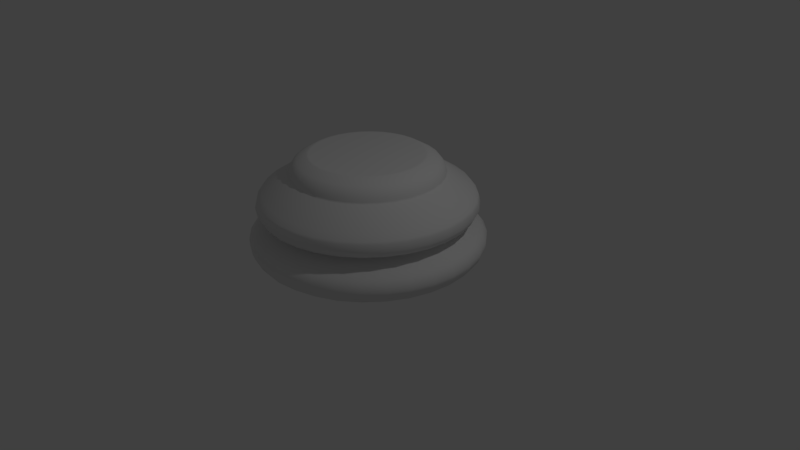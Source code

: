 # Source: chess_piece_base.blend  (saved by Blender 2.79.0; exported with 4.5.12 LTS)
import bpy
from mathutils import Matrix  # noqa: F401  (used for matrix-valued properties, if any)

bpy.ops.wm.read_factory_settings(use_empty=True)
scene = bpy.context.scene
scene.name = 'Scene'

# ---- collections
col_collection_1 = bpy.data.collections.new('Collection 1'); scene.collection.children.link(col_collection_1)

# ---- world
world_world = bpy.data.worlds.new('World'); scene.world = world_world
world_world.color = (0.05088, 0.05088, 0.05088)
world_world.use_sun_shadow = False
world_world.sun_shadow_jitter_overblur = 0.0
world_world.cycles.sampling_method = 'MANUAL'

# ---- cameras
cam_camera = bpy.data.cameras.new('Camera')
cam_camera.clip_end = 100.0
cam_camera.lens = 35.0
cam_camera.sensor_width = 32.0
cam_camera.sensor_height = 18.0
cam_camera.ortho_scale = 7.314
cam_camera.dof.focus_distance = 0.0
cam_camera.dof.aperture_fstop = 128.0

# ---- lights
light_lamp = bpy.data.lights.new('Lamp', 'POINT')
light_lamp.transmission_factor = 0.0
light_lamp.cutoff_distance = 30.0
light_lamp.energy = 100.0
light_lamp.shadow_buffer_clip_start = 1.001
light_lamp.shadow_soft_size = 0.1
light_lamp.shadow_maximum_resolution = 0.006
light_lamp.use_absolute_resolution = True

# ---- meshes
me_cylinder = bpy.data.meshes.new('Cylinder')
me_cylinder.from_pydata([(3.064e-08, 1.147, -0.9998), (8.066e-08, 0.715, 0.3942), (0.2238, 1.125, -0.9998), (0.1395, 0.7013, 0.3942), (0.439, 1.06, -0.9998), (0.2736, 0.6606, 0.3942), (0.6374, 0.9539, -0.9998), (0.3972, 0.5945, 0.3942), (0.8112, 0.8112, -0.9998), (0.5056, 0.5056, 0.3942), (0.9539, 0.6374, -0.9998), (0.5945, 0.3972, 0.3942), (1.06, 0.439, -0.9998), (0.6606, 0.2736, 0.3942), (1.125, 0.2238, -0.9998), (0.7013, 0.1395, 0.3942), (1.147, 1.797e-07, -0.9998), (0.715, 3.03e-07, 0.3942), (1.125, -0.2238, -0.9998), (0.7013, -0.1395, 0.3942), (1.06, -0.439, -0.9998), (0.6606, -0.2736, 0.3942), (0.9539, -0.6374, -0.9999), (0.5945, -0.3972, 0.3942), (0.8112, -0.8112, -0.9999), (0.5056, -0.5056, 0.3942), (0.6374, -0.9539, -0.9999), (0.3972, -0.5945, 0.3942), (0.439, -1.06, -0.9892), (0.2736, -0.6606, 0.3942), (0.2238, -1.125, -0.9892), (0.1395, -0.7013, 0.3942), (6.073e-07, -1.147, -0.9999), (-1.423e-07, -0.715, 0.3942), (-0.2238, -1.125, -0.9999), (-0.1395, -0.7013, 0.3942), (-0.439, -1.06, -0.9999), (-0.2736, -0.6606, 0.3942), (-0.6374, -0.9539, -0.9998), (-0.3972, -0.5945, 0.3942), (-0.8112, -0.8112, -0.9998), (-0.5056, -0.5056, 0.3942), (-0.9539, -0.6374, -0.9998), (-0.5945, -0.3972, 0.3942), (-1.06, -0.439, -0.9998), (-0.6606, -0.2736, 0.3942), (-1.125, -0.2238, -0.9998), (-0.7013, -0.1395, 0.3942), (-1.147, 1.196e-06, -0.9998), (-0.715, 9.481e-07, 0.3942), (-1.125, 0.2238, -0.9998), (-0.7013, 0.1395, 0.3942), (-1.06, 0.439, -0.9998), (-0.6606, 0.2736, 0.3942), (-0.9539, 0.6374, -0.9998), (-0.5945, 0.3972, 0.3942), (-0.8112, 0.8112, -0.9998), (-0.5056, 0.5056, 0.3942), (-0.6373, 0.9539, -0.9998), (-0.3972, 0.5945, 0.3942), (-0.439, 1.06, -0.9998), (-0.2736, 0.6606, 0.3942), (-0.2238, 1.125, -0.9998), (-0.1395, 0.7013, 0.3942), (3.573e-08, 1.109, -0.4134), (5.926e-08, 0.9741, 0.1632), (0.19, 0.9554, 0.1632), (0.2163, 1.087, -0.4134), (0.3728, 0.8999, 0.1632), (0.4243, 1.024, -0.4134), (0.5412, 0.8099, 0.1632), (0.616, 0.9219, -0.4134), (0.6888, 0.6888, 0.1632), (0.784, 0.784, -0.4134), (0.8099, 0.5412, 0.1632), (0.9219, 0.616, -0.4134), (0.8999, 0.3728, 0.1632), (1.024, 0.4243, -0.4134), (0.9554, 0.19, 0.1632), (1.087, 0.2163, -0.4134), (0.9741, 2.426e-07, 0.1632), (1.109, 2.077e-07, -0.4134), (0.9554, -0.19, 0.1632), (1.087, -0.2163, -0.4134), (0.8999, -0.3728, 0.1632), (1.024, -0.4243, -0.4134), (0.8099, -0.5412, 0.1632), (0.9219, -0.616, -0.4134), (0.6888, -0.6888, 0.1632), (0.784, -0.784, -0.4134), (0.5412, -0.8099, 0.1632), (0.616, -0.9219, -0.4134), (0.3728, -0.8999, 0.1632), (0.4243, -1.024, -0.4134), (0.19, -0.9554, 0.1632), (0.2163, -1.087, -0.4134), (-2.581e-07, -0.9741, 0.1632), (-3.255e-07, -1.109, -0.4134), (-0.19, -0.9554, 0.1632), (-0.2163, -1.087, -0.4134), (-0.3728, -0.8999, 0.1632), (-0.4243, -1.024, -0.4134), (-0.5412, -0.8099, 0.1632), (-0.616, -0.9219, -0.4134), (-0.6888, -0.6888, 0.1632), (-0.784, -0.784, -0.4134), (-0.8099, -0.5412, 0.1632), (-0.9219, -0.616, -0.4134), (-0.8999, -0.3728, 0.1632), (-1.024, -0.4243, -0.4134), (-0.9554, -0.19, 0.1632), (-1.087, -0.2163, -0.4134), (-0.9741, 1.11e-06, 0.1632), (-1.109, 1.195e-06, -0.4134), (-0.9554, 0.19, 0.1632), (-1.087, 0.2163, -0.4134), (-0.8999, 0.3728, 0.1632), (-1.024, 0.4243, -0.4134), (-0.8099, 0.5412, 0.1632), (-0.9219, 0.616, -0.4134), (-0.6888, 0.6888, 0.1632), (-0.784, 0.784, -0.4134), (-0.5412, 0.8099, 0.1632), (-0.616, 0.9219, -0.4134), (-0.3728, 0.8999, 0.1632), (-0.4243, 1.024, -0.4134), (-0.19, 0.9554, 0.1632), (-0.2163, 1.087, -0.4134), (1.525e-06, 1.331, -0.5102), (1.548e-06, 1.418, -0.8627), (1.511e-06, 1.434, -0.5723), (1.539e-06, 1.494, -0.6475), (1.539e-06, 1.494, -0.7257), (1.542e-06, 1.467, -0.7998), (0.2766, 1.39, -0.8627), (0.2596, 1.305, -0.5102), (0.2863, 1.439, -0.7998), (0.2914, 1.465, -0.7257), (0.2916, 1.466, -0.6475), (0.2798, 1.406, -0.5723), (0.5425, 1.31, -0.8627), (0.5092, 1.229, -0.5102), (0.5616, 1.356, -0.7998), (0.5717, 1.38, -0.7257), (0.5719, 1.381, -0.6475), (0.5487, 1.325, -0.5723), (0.7876, 1.179, -0.8627), (0.7392, 1.106, -0.5102), (0.8153, 1.22, -0.7998), (0.83, 1.242, -0.7257), (0.8303, 1.243, -0.6475), (0.7967, 1.192, -0.5723), (1.002, 1.002, -0.8627), (0.9409, 0.9409, -0.5102), (1.038, 1.038, -0.7998), (1.056, 1.056, -0.7257), (1.057, 1.057, -0.6475), (1.014, 1.014, -0.5723), (1.179, 0.7876, -0.8627), (1.106, 0.7392, -0.5102), (1.22, 0.8153, -0.7998), (1.242, 0.8299, -0.7257), (1.243, 0.8303, -0.6475), (1.192, 0.7967, -0.5723), (1.31, 0.5425, -0.8627), (1.229, 0.5092, -0.5102), (1.356, 0.5616, -0.7998), (1.38, 0.5717, -0.7257), (1.381, 0.5719, -0.6475), (1.325, 0.5487, -0.5723), (1.39, 0.2766, -0.8627), (1.305, 0.2596, -0.5102), (1.439, 0.2863, -0.7998), (1.465, 0.2914, -0.7257), (1.466, 0.2915, -0.6475), (1.406, 0.2797, -0.5723), (1.418, -4.964e-06, -0.8627), (1.331, -4.831e-06, -0.5102), (1.467, -4.976e-06, -0.7998), (1.494, -4.982e-06, -0.7257), (1.494, -4.982e-06, -0.6475), (1.434, -4.855e-06, -0.5723), (1.39, -0.2766, -0.8627), (1.305, -0.2596, -0.5102), (1.439, -0.2863, -0.7998), (1.465, -0.2914, -0.7257), (1.466, -0.2916, -0.6475), (1.406, -0.2798, -0.5723), (1.31, -0.5425, -0.8627), (1.229, -0.5092, -0.5102), (1.356, -0.5616, -0.7998), (1.38, -0.5717, -0.7257), (1.381, -0.5719, -0.6475), (1.325, -0.5488, -0.5723), (1.179, -0.7876, -0.8627), (1.106, -0.7392, -0.5102), (1.22, -0.8153, -0.7998), (1.242, -0.83, -0.7257), (1.243, -0.8303, -0.6475), (1.192, -0.7967, -0.5723), (1.002, -1.002, -0.8627), (0.9409, -0.9409, -0.5102), (1.038, -1.038, -0.7998), (1.056, -1.056, -0.7257), (1.057, -1.057, -0.6475), (1.014, -1.014, -0.5723), (0.7876, -1.179, -0.8627), (0.7392, -1.106, -0.5102), (0.8153, -1.22, -0.7998), (0.83, -1.242, -0.7257), (0.8303, -1.243, -0.6475), (0.7967, -1.192, -0.5723), (0.5413, -1.307, -0.8591), (0.5092, -1.229, -0.5102), (0.5607, -1.354, -0.7974), (0.5712, -1.379, -0.7242), (0.5717, -1.38, -0.6469), (0.5487, -1.325, -0.5721), (0.2759, -1.387, -0.8591), (0.2596, -1.305, -0.5102), (0.2858, -1.437, -0.7974), (0.2912, -1.464, -0.7242), (0.2914, -1.465, -0.6469), (0.2797, -1.406, -0.5721), (1.086e-06, -1.418, -0.8627), (1.092e-06, -1.331, -0.5102), (1.064e-06, -1.467, -0.7998), (1.052e-06, -1.494, -0.7257), (1.051e-06, -1.494, -0.6475), (1.044e-06, -1.434, -0.5723), (-0.2766, -1.39, -0.8627), (-0.2596, -1.305, -0.5102), (-0.2863, -1.439, -0.7998), (-0.2914, -1.465, -0.7257), (-0.2916, -1.466, -0.6475), (-0.2797, -1.406, -0.5723), (-0.5425, -1.31, -0.8627), (-0.5092, -1.229, -0.5102), (-0.5616, -1.356, -0.7998), (-0.5717, -1.38, -0.7257), (-0.5719, -1.381, -0.6475), (-0.5487, -1.325, -0.5723), (-0.7876, -1.179, -0.8627), (-0.7392, -1.106, -0.5102), (-0.8153, -1.22, -0.7998), (-0.83, -1.242, -0.7257), (-0.8303, -1.243, -0.6475), (-0.7967, -1.192, -0.5723), (-1.002, -1.002, -0.8627), (-0.9409, -0.9409, -0.5102), (-1.038, -1.038, -0.7998), (-1.056, -1.056, -0.7257), (-1.057, -1.057, -0.6475), (-1.014, -1.014, -0.5723), (-1.179, -0.7876, -0.8627), (-1.106, -0.7392, -0.5102), (-1.22, -0.8153, -0.7998), (-1.242, -0.83, -0.7257), (-1.243, -0.8303, -0.6475), (-1.192, -0.7967, -0.5723), (-1.31, -0.5425, -0.8627), (-1.229, -0.5092, -0.5102), (-1.356, -0.5616, -0.7998), (-1.38, -0.5717, -0.7257), (-1.381, -0.5719, -0.6475), (-1.325, -0.5488, -0.5723), (-1.39, -0.2766, -0.8627), (-1.305, -0.2596, -0.5102), (-1.439, -0.2863, -0.7998), (-1.465, -0.2914, -0.7257), (-1.466, -0.2916, -0.6475), (-1.406, -0.2798, -0.5723), (-1.418, -3.702e-06, -0.8627), (-1.331, -3.647e-06, -0.5102), (-1.467, -3.67e-06, -0.7998), (-1.494, -3.653e-06, -0.7257), (-1.494, -3.653e-06, -0.6475), (-1.434, -3.579e-06, -0.5723), (-1.39, 0.2766, -0.8627), (-1.305, 0.2596, -0.5102), (-1.439, 0.2863, -0.7998), (-1.465, 0.2914, -0.7257), (-1.466, 0.2916, -0.6475), (-1.406, 0.2797, -0.5723), (-1.31, 0.5425, -0.8627), (-1.229, 0.5092, -0.5102), (-1.356, 0.5616, -0.7998), (-1.38, 0.5717, -0.7257), (-1.381, 0.5719, -0.6475), (-1.325, 0.5487, -0.5723), (-1.179, 0.7876, -0.8627), (-1.106, 0.7392, -0.5102), (-1.22, 0.8153, -0.7998), (-1.242, 0.83, -0.7257), (-1.243, 0.8303, -0.6475), (-1.192, 0.7967, -0.5723), (-1.002, 1.002, -0.8627), (-0.9409, 0.9409, -0.5102), (-1.038, 1.038, -0.7998), (-1.056, 1.056, -0.7257), (-1.057, 1.057, -0.6475), (-1.014, 1.014, -0.5723), (-0.7876, 1.179, -0.8627), (-0.7392, 1.106, -0.5102), (-0.8153, 1.22, -0.7998), (-0.83, 1.242, -0.7257), (-0.8303, 1.243, -0.6475), (-0.7967, 1.192, -0.5723), (-0.5425, 1.31, -0.8627), (-0.5092, 1.229, -0.5102), (-0.5616, 1.356, -0.7998), (-0.5717, 1.38, -0.7257), (-0.5719, 1.381, -0.6475), (-0.5487, 1.325, -0.5723), (-0.2766, 1.39, -0.8627), (-0.2596, 1.305, -0.5102), (-0.2863, 1.439, -0.7998), (-0.2914, 1.465, -0.7257), (-0.2916, 1.466, -0.6475), (-0.2797, 1.406, -0.5723), (2.306e-08, 1.312, -0.05946), (1.734e-08, 1.351, -0.3252), (1.638e-08, 1.372, -0.1388), (1.362e-08, 1.396, -0.2354), (0.2636, 1.325, -0.3252), (0.256, 1.287, -0.05946), (0.2724, 1.369, -0.2354), (0.2677, 1.346, -0.1388), (0.517, 1.248, -0.3252), (0.5022, 1.212, -0.05946), (0.5343, 1.29, -0.2354), (0.5251, 1.268, -0.1388), (0.7506, 1.123, -0.3252), (0.7291, 1.091, -0.05946), (0.7757, 1.161, -0.2354), (0.7624, 1.141, -0.1388), (0.9553, 0.9553, -0.3252), (0.9279, 0.9279, -0.05946), (0.9872, 0.9872, -0.2354), (0.9703, 0.9703, -0.1388), (1.123, 0.7506, -0.3252), (1.091, 0.7291, -0.05946), (1.161, 0.7757, -0.2354), (1.141, 0.7624, -0.1388), (1.248, 0.517, -0.3252), (1.212, 0.5022, -0.05946), (1.29, 0.5343, -0.2354), (1.268, 0.5251, -0.1388), (1.325, 0.2636, -0.3252), (1.287, 0.256, -0.05946), (1.369, 0.2724, -0.2354), (1.346, 0.2677, -0.1388), (1.351, 1.509e-07, -0.3252), (1.312, 1.617e-07, -0.05946), (1.396, 1.408e-07, -0.2354), (1.372, 1.469e-07, -0.1388), (1.325, -0.2636, -0.3252), (1.287, -0.256, -0.05946), (1.369, -0.2724, -0.2354), (1.346, -0.2677, -0.1388), (1.248, -0.517, -0.3252), (1.212, -0.5022, -0.05946), (1.29, -0.5343, -0.2354), (1.268, -0.5251, -0.1388), (1.123, -0.7506, -0.3252), (1.091, -0.7291, -0.05946), (1.161, -0.7757, -0.2354), (1.141, -0.7624, -0.1388), (0.9553, -0.9553, -0.3252), (0.9279, -0.9279, -0.05946), (0.9872, -0.9872, -0.2354), (0.9703, -0.9703, -0.1388), (0.7506, -1.123, -0.3252), (0.7291, -1.091, -0.05946), (0.7757, -1.161, -0.2354), (0.7624, -1.141, -0.1388), (0.517, -1.248, -0.3252), (0.5022, -1.212, -0.05946), (0.5343, -1.29, -0.2354), (0.5251, -1.268, -0.1388), (0.2636, -1.325, -0.3252), (0.256, -1.287, -0.05946), (0.2724, -1.369, -0.2354), (0.2677, -1.346, -0.1388), (-4.229e-07, -1.351, -0.3252), (-4.045e-07, -1.312, -0.05946), (-4.414e-07, -1.396, -0.2354), (-4.309e-07, -1.372, -0.1388), (-0.2636, -1.325, -0.3252), (-0.256, -1.287, -0.05946), (-0.2724, -1.369, -0.2354), (-0.2677, -1.346, -0.1388), (-0.517, -1.248, -0.3252), (-0.5022, -1.212, -0.05946), (-0.5343, -1.29, -0.2354), (-0.5251, -1.268, -0.1388), (-0.7506, -1.123, -0.3252), (-0.7291, -1.091, -0.05946), (-0.7757, -1.161, -0.2354), (-0.7624, -1.141, -0.1388), (-0.9553, -0.9553, -0.3252), (-0.9279, -0.9279, -0.05946), (-0.9872, -0.9872, -0.2354), (-0.9703, -0.9703, -0.1388), (-1.123, -0.7506, -0.3252), (-1.091, -0.7291, -0.05946), (-1.161, -0.7757, -0.2354), (-1.141, -0.7624, -0.1388), (-1.248, -0.517, -0.3252), (-1.212, -0.5022, -0.05946), (-1.29, -0.5343, -0.2354), (-1.268, -0.5251, -0.1388), (-1.325, -0.2636, -0.3252), (-1.287, -0.256, -0.05946), (-1.369, -0.2724, -0.2354), (-1.346, -0.2677, -0.1388), (-1.351, 1.353e-06, -0.3252), (-1.312, 1.33e-06, -0.05946), (-1.396, 1.383e-06, -0.2354), (-1.372, 1.368e-06, -0.1388), (-1.325, 0.2636, -0.3252), (-1.287, 0.256, -0.05946), (-1.369, 0.2724, -0.2354), (-1.346, 0.2677, -0.1388), (-1.248, 0.517, -0.3252), (-1.212, 0.5022, -0.05946), (-1.29, 0.5343, -0.2354), (-1.268, 0.5251, -0.1388), (-1.123, 0.7506, -0.3252), (-1.091, 0.7291, -0.05946), (-1.161, 0.7757, -0.2354), (-1.141, 0.7624, -0.1388), (-0.9553, 0.9553, -0.3252), (-0.9279, 0.9279, -0.05946), (-0.9872, 0.9872, -0.2354), (-0.9703, 0.9703, -0.1388), (-0.7506, 1.123, -0.3252), (-0.7291, 1.091, -0.05946), (-0.7757, 1.161, -0.2354), (-0.7624, 1.141, -0.1388), (-0.517, 1.248, -0.3252), (-0.5022, 1.212, -0.05946), (-0.5343, 1.29, -0.2354), (-0.5251, 1.268, -0.1388), (-0.2636, 1.325, -0.3252), (-0.256, 1.287, -0.05946), (-0.2724, 1.369, -0.2354), (-0.2677, 1.346, -0.1388), (7.931e-08, 0.8651, 0.3245), (6.278e-08, 0.961, 0.2185), (7.41e-08, 0.9016, 0.3038), (6.804e-08, 0.9367, 0.2607), (0.1875, 0.9426, 0.2185), (0.1688, 0.8485, 0.3245), (0.1827, 0.9187, 0.2607), (0.1759, 0.8843, 0.3038), (0.3678, 0.8879, 0.2185), (0.3311, 0.7993, 0.3245), (0.3585, 0.8654, 0.2607), (0.345, 0.8329, 0.3038), (0.5339, 0.7991, 0.2185), (0.4806, 0.7193, 0.3245), (0.5204, 0.7788, 0.2607), (0.5009, 0.7496, 0.3038), (0.6796, 0.6796, 0.2185), (0.6117, 0.6117, 0.3245), (0.6623, 0.6623, 0.2607), (0.6375, 0.6375, 0.3038), (0.7991, 0.5339, 0.2185), (0.7193, 0.4806, 0.3245), (0.7788, 0.5204, 0.2607), (0.7496, 0.5009, 0.3038), (0.8879, 0.3678, 0.2185), (0.7993, 0.3311, 0.3245), (0.8654, 0.3585, 0.2607), (0.8329, 0.345, 0.3038), (0.9426, 0.1875, 0.2185), (0.8485, 0.1688, 0.3245), (0.9187, 0.1827, 0.2607), (0.8843, 0.1759, 0.3038), (0.961, 2.456e-07, 0.2185), (0.8651, 2.728e-07, 0.3245), (0.9367, 2.519e-07, 0.2607), (0.9016, 2.618e-07, 0.3038), (0.9426, -0.1875, 0.2185), (0.8485, -0.1688, 0.3245), (0.9187, -0.1827, 0.2607), (0.8843, -0.1759, 0.3038), (0.8879, -0.3678, 0.2185), (0.7993, -0.3311, 0.3245), (0.8654, -0.3585, 0.2607), (0.8329, -0.345, 0.3038), (0.7991, -0.5339, 0.2185), (0.7193, -0.4806, 0.3245), (0.7788, -0.5204, 0.2607), (0.7496, -0.5009, 0.3038), (0.6796, -0.6796, 0.2185), (0.6117, -0.6117, 0.3245), (0.6623, -0.6623, 0.2607), (0.6375, -0.6375, 0.3038), (0.5339, -0.7991, 0.2185), (0.4806, -0.7193, 0.3245), (0.5204, -0.7788, 0.2607), (0.5009, -0.7496, 0.3038), (0.3678, -0.8879, 0.2185), (0.3311, -0.7993, 0.3245), (0.3585, -0.8654, 0.2607), (0.345, -0.8329, 0.3038), (0.1875, -0.9426, 0.2185), (0.1688, -0.8485, 0.3245), (0.1827, -0.9187, 0.2607), (0.1759, -0.8842, 0.3038), (-2.504e-07, -0.961, 0.2185), (-2.026e-07, -0.8651, 0.3245), (-2.371e-07, -0.9367, 0.2607), (-2.196e-07, -0.9016, 0.3038), (-0.1875, -0.9426, 0.2185), (-0.1688, -0.8485, 0.3245), (-0.1827, -0.9187, 0.2607), (-0.1759, -0.8842, 0.3038), (-0.3678, -0.8879, 0.2185), (-0.3311, -0.7993, 0.3245), (-0.3585, -0.8654, 0.2607), (-0.345, -0.8329, 0.3038), (-0.5339, -0.7991, 0.2185), (-0.4806, -0.7193, 0.3245), (-0.5204, -0.7788, 0.2607), (-0.5009, -0.7496, 0.3038), (-0.6796, -0.6796, 0.2185), (-0.6117, -0.6117, 0.3245), (-0.6623, -0.6623, 0.2607), (-0.6375, -0.6375, 0.3038), (-0.7991, -0.5339, 0.2185), (-0.7193, -0.4806, 0.3245), (-0.7788, -0.5204, 0.2607), (-0.7496, -0.5009, 0.3038), (-0.8879, -0.3678, 0.2185), (-0.7993, -0.3311, 0.3245), (-0.8654, -0.3585, 0.2607), (-0.8329, -0.345, 0.3038), (-0.9426, -0.1875, 0.2185), (-0.8485, -0.1688, 0.3245), (-0.9187, -0.1827, 0.2607), (-0.8843, -0.1759, 0.3038), (-0.961, 1.101e-06, 0.2185), (-0.8651, 1.043e-06, 0.3245), (-0.9367, 1.086e-06, 0.2607), (-0.9016, 1.064e-06, 0.3038), (-0.9426, 0.1875, 0.2185), (-0.8485, 0.1688, 0.3245), (-0.9187, 0.1827, 0.2607), (-0.8842, 0.1759, 0.3038), (-0.8879, 0.3678, 0.2185), (-0.7993, 0.3311, 0.3245), (-0.8654, 0.3585, 0.2607), (-0.8329, 0.345, 0.3038), (-0.7991, 0.5339, 0.2185), (-0.7193, 0.4806, 0.3245), (-0.7788, 0.5204, 0.2607), (-0.7496, 0.5009, 0.3038), (-0.6795, 0.6796, 0.2185), (-0.6117, 0.6117, 0.3245), (-0.6623, 0.6623, 0.2607), (-0.6375, 0.6375, 0.3038), (-0.5339, 0.7991, 0.2185), (-0.4806, 0.7193, 0.3245), (-0.5204, 0.7788, 0.2607), (-0.5009, 0.7496, 0.3038), (-0.3678, 0.8879, 0.2185), (-0.3311, 0.7993, 0.3245), (-0.3585, 0.8654, 0.2607), (-0.345, 0.8329, 0.3038), (-0.1875, 0.9426, 0.2185), (-0.1688, 0.8485, 0.3245), (-0.1827, 0.9187, 0.2607), (-0.1759, 0.8843, 0.3038), (0.1457, 0.7324, 0.3942), (9.409e-08, 0.7468, 0.3942), (0.2858, 0.6899, 0.3942), (0.4149, 0.6209, 0.3942), (0.528, 0.528, 0.3942), (0.6209, 0.4149, 0.3942), (0.6899, 0.2858, 0.3942), (0.7324, 0.1457, 0.3942), (0.7467, 3.094e-07, 0.3942), (0.7324, -0.1457, 0.3942), (0.6899, -0.2858, 0.3942), (0.6209, -0.4149, 0.3942), (0.528, -0.528, 0.3942), (0.4149, -0.6209, 0.3942), (0.2858, -0.6899, 0.3942), (0.1457, -0.7324, 0.3942), (-1.492e-07, -0.7467, 0.3942), (-0.1457, -0.7324, 0.3942), (-0.2858, -0.6899, 0.3942), (-0.4149, -0.6209, 0.3942), (-0.528, -0.528, 0.3942), (-0.6209, -0.4149, 0.3942), (-0.6899, -0.2858, 0.3942), (-0.7324, -0.1457, 0.3942), (-0.7467, 9.741e-07, 0.3942), (-0.7324, 0.1457, 0.3942), (-0.6899, 0.2858, 0.3942), (-0.6209, 0.4149, 0.3942), (-0.528, 0.528, 0.3942), (-0.4149, 0.6209, 0.3942), (-0.2858, 0.6899, 0.3942), (-0.1457, 0.7324, 0.3942), (3.571e-08, 1.185, -0.9998), (0.2311, 1.162, -0.9998), (0.4534, 1.095, -0.9998), (0.6582, 0.9851, -0.9998), (0.8378, 0.8378, -0.9998), (0.9851, 0.6582, -0.9998), (1.095, 0.4534, -0.9998), (1.162, 0.2311, -0.9998), (1.185, 1.898e-07, -0.9998), (1.162, -0.2311, -0.9998), (1.095, -0.4534, -0.9998), (0.9851, -0.6582, -0.9998), (0.8378, -0.8378, -0.9998), (0.6582, -0.9851, -0.9998), (0.4534, -1.095, -0.9892), (0.2311, -1.162, -0.9892), (-3.503e-07, -1.185, -0.9998), (-0.2311, -1.162, -0.9998), (-0.4534, -1.095, -0.9998), (-0.6582, -0.9851, -0.9998), (-0.8378, -0.8378, -0.9998), (-0.9851, -0.6582, -0.9998), (-1.095, -0.4534, -0.9998), (-1.162, -0.2311, -0.9998), (-1.185, 1.244e-06, -0.9998), (-1.162, 0.2311, -0.9998), (-1.095, 0.4534, -0.9998), (-0.9851, 0.6582, -0.9998), (-0.8378, 0.8378, -0.9998), (-0.6582, 0.9851, -0.9998), (-0.4534, 1.095, -0.9998), (-0.2311, 1.162, -0.9998), (5.774e-08, 0.9883, 0.1546), (0.1928, 0.9693, 0.1546), (-0.1928, 0.9693, 0.1546), (0.3782, 0.913, 0.1546), (0.5491, 0.8217, 0.1546), (0.6988, 0.6988, 0.1546), (0.8217, 0.5491, 0.1546), (0.913, 0.3782, 0.1546), (0.9693, 0.1928, 0.1546), (0.9883, 2.392e-07, 0.1546), (0.9693, -0.1928, 0.1546), (0.913, -0.3782, 0.1546), (0.8217, -0.5491, 0.1546), (0.6988, -0.6988, 0.1546), (0.5491, -0.8217, 0.1546), (0.3782, -0.913, 0.1546), (0.1928, -0.9693, 0.1546), (-2.643e-07, -0.9883, 0.1546), (-0.1928, -0.9693, 0.1546), (-0.3782, -0.913, 0.1546), (-0.5491, -0.8217, 0.1546), (-0.6988, -0.6988, 0.1546), (-0.8217, -0.5491, 0.1546), (-0.913, -0.3782, 0.1546), (-0.9693, -0.1928, 0.1546), (-0.9883, 1.119e-06, 0.1546), (-0.9693, 0.1928, 0.1546), (-0.913, 0.3782, 0.1546), (-0.8217, 0.5491, 0.1546), (-0.6988, 0.6988, 0.1546), (-0.5491, 0.8217, 0.1546), (-0.3782, 0.913, 0.1546), (-0.2656, 1.335, -0.1245), (1.758e-08, 1.361, -0.1245), (-0.521, 1.258, -0.1245), (-0.7564, 1.132, -0.1245), (-0.9627, 0.9627, -0.1245), (-1.132, 0.7564, -0.1245), (-1.258, 0.521, -0.1245), (-1.335, 0.2656, -0.1245), (-1.361, 1.361e-06, -0.1245), (-1.335, -0.2656, -0.1245), (-1.258, -0.521, -0.1245), (-1.132, -0.7564, -0.1245), (-0.9627, -0.9627, -0.1245), (-0.7564, -1.132, -0.1245), (-0.521, -1.258, -0.1245), (-0.2656, -1.335, -0.1245), (-4.261e-07, -1.361, -0.1245), (0.2656, -1.335, -0.1245), (0.521, -1.258, -0.1245), (0.7564, -1.132, -0.1245), (0.9627, -0.9627, -0.1245), (1.132, -0.7564, -0.1245), (1.258, -0.521, -0.1245), (1.335, -0.2656, -0.1245), (1.361, 1.496e-07, -0.1245), (1.335, 0.2656, -0.1245), (1.258, 0.521, -0.1245), (1.132, 0.7564, -0.1245), (0.9627, 0.9627, -0.1245), (0.7564, 1.132, -0.1245), (0.521, 1.258, -0.1245), (0.2656, 1.335, -0.1245), (-0.2686, 1.35, -0.157), (1.586e-08, 1.377, -0.157), (-0.5269, 1.272, -0.157), (-0.7649, 1.145, -0.157), (-0.9735, 0.9735, -0.157), (-1.145, 0.7649, -0.157), (-1.272, 0.5269, -0.157), (-1.35, 0.2686, -0.157), (-1.377, 1.371e-06, -0.157), (-1.35, -0.2686, -0.157), (-1.272, -0.5269, -0.157), (-1.145, -0.7649, -0.157), (-0.9735, -0.9735, -0.157), (-0.7649, -1.145, -0.157), (-0.5269, -1.272, -0.157), (-0.2686, -1.35, -0.157), (-4.328e-07, -1.377, -0.157), (0.2686, -1.35, -0.157), (0.5269, -1.272, -0.157), (0.7649, -1.145, -0.157), (0.9735, -0.9735, -0.157), (1.145, -0.7649, -0.157), (1.272, -0.5269, -0.157), (1.35, -0.2686, -0.157), (1.377, 1.458e-07, -0.157), (1.35, 0.2686, -0.157), (1.272, 0.5269, -0.157), (1.145, 0.7649, -0.157), (0.9735, 0.9735, -0.157), (0.7649, 1.145, -0.157), (0.5269, 1.272, -0.157), (0.2686, 1.35, -0.157), (-0.2901, 1.459, -0.7442), (1.54e-06, 1.487, -0.7442), (-0.5691, 1.374, -0.7442), (-0.8263, 1.237, -0.7442), (-1.052, 1.052, -0.7442), (-1.237, 0.8263, -0.7442), (-1.374, 0.5691, -0.7442), (-1.459, 0.2901, -0.7442), (-1.487, -3.657e-06, -0.7442), (-1.459, -0.2902, -0.7442), (-1.374, -0.5692, -0.7442), (-1.237, -0.8263, -0.7442), (-1.052, -1.052, -0.7442), (-0.8263, -1.237, -0.7442), (-0.5692, -1.374, -0.7442), (-0.2902, -1.459, -0.7442), (1.055e-06, -1.487, -0.7442), (0.2898, -1.457, -0.7425), (0.5686, -1.373, -0.7425), (0.8263, -1.237, -0.7442), (1.052, -1.052, -0.7442), (1.237, -0.8263, -0.7442), (1.374, -0.5692, -0.7442), (1.459, -0.2902, -0.7442), (1.487, -4.98e-06, -0.7442), (1.459, 0.2901, -0.7442), (1.374, 0.5691, -0.7442), (1.237, 0.8263, -0.7442), (1.052, 1.052, -0.7442), (0.8263, 1.237, -0.7442), (0.5692, 1.374, -0.7442), (0.2902, 1.459, -0.7442), (-0.2697, 1.356, -0.5412), (1.518e-06, 1.382, -0.5412), (-0.529, 1.277, -0.5412), (-0.7679, 1.149, -0.5412), (-0.9774, 0.9774, -0.5412), (-1.149, 0.7679, -0.5412), (-1.277, 0.529, -0.5412), (-1.356, 0.2697, -0.5412), (-1.382, -3.613e-06, -0.5412), (-1.356, -0.2697, -0.5412), (-1.277, -0.529, -0.5412), (-1.149, -0.7679, -0.5412), (-0.9774, -0.9774, -0.5412), (-0.7679, -1.149, -0.5412), (-0.529, -1.277, -0.5412), (-0.2697, -1.356, -0.5412), (1.068e-06, -1.382, -0.5412), (0.2697, -1.356, -0.5411), (0.5289, -1.277, -0.5411), (0.7679, -1.149, -0.5412), (0.9774, -0.9774, -0.5412), (1.149, -0.7679, -0.5412), (1.277, -0.529, -0.5412), (1.356, -0.2697, -0.5412), (1.382, -4.843e-06, -0.5412), (1.356, 0.2697, -0.5412), (1.277, 0.529, -0.5412), (1.149, 0.7679, -0.5412), (0.9774, 0.9774, -0.5412), (0.7679, 1.149, -0.5412), (0.529, 1.277, -0.5412), (0.2697, 1.356, -0.5412), (-0.2915, 1.465, -0.7062), (1.539e-06, 1.494, -0.7062), (-0.5717, 1.38, -0.7062), (-0.83, 1.242, -0.7062), (-1.056, 1.056, -0.7062), (-1.242, 0.83, -0.7062), (-1.38, 0.5717, -0.7062), (-1.465, 0.2915, -0.7062), (-1.494, -3.653e-06, -0.7062), (-1.465, -0.2915, -0.7062), (-1.38, -0.5717, -0.7062), (-1.242, -0.83, -0.7062), (-1.056, -1.056, -0.7062), (-0.83, -1.242, -0.7062), (-0.5717, -1.38, -0.7062), (-0.2915, -1.465, -0.7062), (1.052e-06, -1.494, -0.7062), (0.2912, -1.464, -0.7049), (0.5713, -1.379, -0.7049), (0.83, -1.242, -0.7062), (1.056, -1.056, -0.7062), (1.242, -0.83, -0.7062), (1.38, -0.5717, -0.7062), (1.465, -0.2915, -0.7062), (1.494, -4.982e-06, -0.7062), (1.465, 0.2915, -0.7062), (1.38, 0.5717, -0.7062), (1.242, 0.83, -0.7062), (1.056, 1.056, -0.7062), (0.83, 1.242, -0.7062), (0.5717, 1.38, -0.7062), (0.2915, 1.465, -0.7062), (2.115e-07, 1.135, -0.4248), (0.2214, 1.113, -0.4248), (-0.2214, 1.113, -0.4248), (0.4343, 1.049, -0.4248), (0.6305, 0.9437, -0.4248), (0.8025, 0.8025, -0.4248), (0.9437, 0.6305, -0.4248), (1.049, 0.4343, -0.4248), (1.113, 0.2214, -0.4248), (1.135, -3.871e-07, -0.4248), (1.113, -0.2214, -0.4248), (1.049, -0.4343, -0.4248), (0.9437, -0.6305, -0.4248), (0.8025, -0.8025, -0.4248), (0.6305, -0.9437, -0.4248), (0.4343, -1.049, -0.4248), (0.2214, -1.113, -0.4248), (-1.583e-07, -1.135, -0.4248), (-0.2214, -1.113, -0.4248), (-0.4343, -1.049, -0.4248), (-0.6305, -0.9437, -0.4248), (-0.8025, -0.8025, -0.4248), (-0.9437, -0.6305, -0.4248), (-1.049, -0.4343, -0.4248), (-1.113, -0.2214, -0.4248), (-1.135, 6.231e-07, -0.4248), (-1.113, 0.2214, -0.4248), (-1.049, 0.4343, -0.4248), (-0.9437, 0.6305, -0.4248), (-0.8025, 0.8025, -0.4248), (-0.6305, 0.9437, -0.4248), (-0.4343, 1.049, -0.4248), (3.174e-08, 1.161, -0.3902), (0.2265, 1.139, -0.3902), (-0.2265, 1.139, -0.3902), (0.4444, 1.073, -0.3902), (0.6451, 0.9655, -0.3902), (0.8211, 0.8211, -0.3902), (0.9655, 0.6451, -0.3902), (1.073, 0.4444, -0.3902), (1.139, 0.2265, -0.3902), (1.161, 1.954e-07, -0.3902), (1.139, -0.2265, -0.3902), (1.073, -0.4444, -0.3902), (0.9655, -0.6451, -0.3902), (0.8211, -0.8211, -0.3902), (0.6451, -0.9655, -0.3902), (0.4444, -1.073, -0.3902), (0.2265, -1.139, -0.3902), (-3.466e-07, -1.161, -0.3902), (-0.2265, -1.139, -0.3902), (-0.4444, -1.073, -0.3902), (-0.6451, -0.9655, -0.3902), (-0.8211, -0.8211, -0.3902), (-0.9655, -0.6451, -0.3902), (-1.073, -0.4444, -0.3902), (-1.139, -0.2265, -0.3902), (-1.161, 1.229e-06, -0.3902), (-1.139, 0.2265, -0.3902), (-1.073, 0.4444, -0.3902), (-0.9655, 0.6451, -0.3902), (-0.8211, 0.8211, -0.3902), (-0.6451, 0.9655, -0.3902), (-0.4444, 1.073, -0.3902), (6e-08, 0.9713, 0.1749), (0.1895, 0.9526, 0.1749), (-0.1895, 0.9526, 0.1749), (0.3717, 0.8974, 0.1749), (0.5396, 0.8076, 0.1749), (0.6868, 0.6868, 0.1749), (0.8076, 0.5396, 0.1749), (0.8974, 0.3717, 0.1749), (0.9526, 0.1895, 0.1749), (0.9713, 2.433e-07, 0.1749), (0.9526, -0.1895, 0.1749), (0.8974, -0.3717, 0.1749), (0.8076, -0.5396, 0.1749), (0.6868, -0.6868, 0.1749), (0.5396, -0.8076, 0.1749), (0.3717, -0.8974, 0.1749), (0.1895, -0.9526, 0.1749), (-2.565e-07, -0.9713, 0.1749), (-0.1895, -0.9526, 0.1749), (-0.3717, -0.8974, 0.1749), (-0.5396, -0.8076, 0.1749), (-0.6868, -0.6868, 0.1749), (-0.8076, -0.5396, 0.1749), (-0.8974, -0.3717, 0.1749), (-0.9526, -0.1895, 0.1749), (-0.9713, 1.108e-06, 0.1749), (-0.9526, 0.1895, 0.1749), (-0.8974, 0.3717, 0.1749), (-0.8076, 0.5396, 0.1749), (-0.6868, 0.6868, 0.1749), (-0.5396, 0.8076, 0.1749), (-0.3717, 0.8974, 0.1749), (1.956e-07, 1.209, -0.9853), (0.2359, 1.186, -0.9853), (-0.2359, 1.186, -0.9853), (0.4628, 1.117, -0.9853), (0.6719, 1.006, -0.9853), (0.8552, 0.8552, -0.9853), (1.006, 0.6719, -0.9853), (1.117, 0.4628, -0.9853), (1.186, 0.2359, -0.9853), (1.209, -3.549e-07, -0.9853), (1.186, -0.2359, -0.9853), (1.117, -0.4628, -0.9853), (1.006, -0.6719, -0.9853), (0.8552, -0.8552, -0.9853), (0.6719, -1.006, -0.9853), (0.4627, -1.117, -0.9754), (0.2359, -1.186, -0.9754), (-1.985e-07, -1.209, -0.9853), (-0.2359, -1.186, -0.9853), (-0.4628, -1.117, -0.9853), (-0.6719, -1.006, -0.9853), (-0.8552, -0.8552, -0.9853), (-1.006, -0.6719, -0.9853), (-1.117, -0.4628, -0.9853), (-1.186, -0.2359, -0.9853), (-1.209, 7.216e-07, -0.9853), (-1.186, 0.2359, -0.9853), (-1.117, 0.4628, -0.9853), (-1.006, 0.6719, -0.9853), (-0.8552, 0.8552, -0.9853), (-0.6719, 1.006, -0.9853), (-0.4628, 1.117, -0.9853)], [], [(898, 572, 449, 896), (897, 452, 456, 899), (899, 456, 460, 900), (900, 460, 464, 901), (901, 464, 468, 902), (902, 468, 472, 903), (903, 472, 476, 904), (904, 476, 480, 905), (905, 480, 484, 906), (906, 484, 488, 907), (907, 488, 492, 908), (908, 492, 496, 909), (909, 496, 500, 910), (910, 500, 504, 911), (911, 504, 508, 912), (912, 508, 512, 913), (913, 512, 516, 914), (914, 516, 520, 915), (915, 520, 524, 916), (916, 524, 528, 917), (917, 528, 532, 918), (918, 532, 536, 919), (919, 536, 540, 920), (920, 540, 544, 921), (921, 544, 548, 922), (922, 548, 552, 923), (923, 552, 556, 924), (924, 556, 560, 925), (925, 560, 564, 926), (926, 564, 568, 927), (3, 1, 63, 61, 59, 57, 55, 53, 51, 49, 47, 45, 43, 41, 39, 37, 35, 33, 31, 29, 27, 25, 23, 21, 19, 17, 15, 13, 11, 9, 7, 5), (927, 568, 572, 898), (896, 449, 452, 897), (0, 2, 4, 6, 8, 10, 12, 14, 16, 18, 20, 22, 24, 26, 28, 30, 32, 34, 36, 38, 40, 42, 44, 46, 48, 50, 52, 54, 56, 58, 60, 62), (832, 64, 67, 833), (929, 134, 140, 931), (640, 65, 66, 641), (641, 66, 68, 643), (453, 576, 578, 457), (863, 125, 127, 834), (895, 440, 444, 866), (862, 123, 125, 863), (959, 308, 314, 930), (671, 124, 126, 642), (894, 436, 440, 895), (569, 606, 607, 573), (861, 121, 123, 862), (958, 302, 308, 959), (670, 122, 124, 671), (893, 432, 436, 894), (565, 605, 606, 569), (860, 119, 121, 861), (957, 296, 302, 958), (669, 120, 122, 670), (892, 428, 432, 893), (561, 604, 605, 565), (859, 117, 119, 860), (956, 290, 296, 957), (668, 118, 120, 669), (891, 424, 428, 892), (557, 603, 604, 561), (858, 115, 117, 859), (955, 284, 290, 956), (667, 116, 118, 668), (890, 420, 424, 891), (553, 602, 603, 557), (857, 113, 115, 858), (954, 278, 284, 955), (666, 114, 116, 667), (889, 416, 420, 890), (549, 601, 602, 553), (856, 111, 113, 857), (953, 272, 278, 954), (665, 112, 114, 666), (888, 412, 416, 889), (545, 600, 601, 549), (855, 109, 111, 856), (952, 266, 272, 953), (664, 110, 112, 665), (887, 408, 412, 888), (541, 599, 600, 545), (854, 107, 109, 855), (951, 260, 266, 952), (663, 108, 110, 664), (886, 404, 408, 887), (537, 598, 599, 541), (853, 105, 107, 854), (950, 254, 260, 951), (662, 106, 108, 663), (885, 400, 404, 886), (533, 597, 598, 537), (852, 103, 105, 853), (949, 248, 254, 950), (661, 104, 106, 662), (884, 396, 400, 885), (529, 596, 597, 533), (851, 101, 103, 852), (948, 242, 248, 949), (660, 102, 104, 661), (883, 392, 396, 884), (525, 595, 596, 529), (850, 99, 101, 851), (947, 236, 242, 948), (659, 100, 102, 660), (882, 388, 392, 883), (521, 594, 595, 525), (849, 97, 99, 850), (946, 230, 236, 947), (658, 98, 100, 659), (881, 384, 388, 882), (517, 593, 594, 521), (848, 95, 97, 849), (945, 224, 230, 946), (657, 96, 98, 658), (880, 380, 384, 881), (513, 592, 593, 517), (847, 93, 95, 848), (944, 218, 224, 945), (656, 94, 96, 657), (879, 376, 380, 880), (509, 591, 592, 513), (846, 91, 93, 847), (943, 212, 218, 944), (655, 92, 94, 656), (878, 372, 376, 879), (505, 590, 591, 509), (845, 89, 91, 846), (942, 206, 212, 943), (654, 90, 92, 655), (877, 368, 372, 878), (501, 589, 590, 505), (844, 87, 89, 845), (941, 200, 206, 942), (653, 88, 90, 654), (876, 364, 368, 877), (497, 588, 589, 501), (843, 85, 87, 844), (940, 194, 200, 941), (652, 86, 88, 653), (875, 360, 364, 876), (493, 587, 588, 497), (842, 83, 85, 843), (939, 188, 194, 940), (651, 84, 86, 652), (874, 356, 360, 875), (489, 586, 587, 493), (841, 81, 83, 842), (938, 182, 188, 939), (650, 82, 84, 651), (873, 352, 356, 874), (485, 585, 586, 489), (840, 79, 81, 841), (937, 176, 182, 938), (649, 80, 82, 650), (872, 348, 352, 873), (481, 584, 585, 485), (839, 77, 79, 840), (936, 170, 176, 937), (648, 78, 80, 649), (871, 344, 348, 872), (477, 583, 584, 481), (838, 75, 77, 839), (935, 164, 170, 936), (647, 76, 78, 648), (870, 340, 344, 871), (473, 582, 583, 477), (837, 73, 75, 838), (934, 158, 164, 935), (646, 74, 76, 647), (869, 336, 340, 870), (469, 581, 582, 473), (836, 71, 73, 837), (933, 152, 158, 934), (645, 72, 74, 646), (868, 332, 336, 869), (465, 580, 581, 469), (835, 69, 71, 836), (932, 146, 152, 933), (644, 70, 72, 645), (867, 328, 332, 868), (461, 579, 580, 465), (833, 67, 69, 835), (931, 140, 146, 932), (643, 68, 70, 644), (865, 324, 328, 867), (457, 578, 579, 461), (930, 314, 129, 928), (834, 127, 64, 832), (866, 444, 321, 864), (642, 126, 65, 640), (448, 577, 576, 453), (768, 769, 130, 319), (319, 130, 131, 318), (800, 801, 132, 317), (736, 737, 133, 316), (316, 133, 129, 314), (770, 768, 319, 313), (313, 319, 318, 312), (802, 800, 317, 311), (738, 736, 316, 310), (310, 316, 314, 308), (771, 770, 313, 307), (307, 313, 312, 306), (803, 802, 311, 305), (739, 738, 310, 304), (304, 310, 308, 302), (772, 771, 307, 301), (301, 307, 306, 300), (804, 803, 305, 299), (740, 739, 304, 298), (298, 304, 302, 296), (773, 772, 301, 295), (295, 301, 300, 294), (805, 804, 299, 293), (741, 740, 298, 292), (292, 298, 296, 290), (774, 773, 295, 289), (289, 295, 294, 288), (806, 805, 293, 287), (742, 741, 292, 286), (286, 292, 290, 284), (775, 774, 289, 283), (283, 289, 288, 282), (807, 806, 287, 281), (743, 742, 286, 280), (280, 286, 284, 278), (776, 775, 283, 277), (277, 283, 282, 276), (808, 807, 281, 275), (744, 743, 280, 274), (274, 280, 278, 272), (777, 776, 277, 271), (271, 277, 276, 270), (809, 808, 275, 269), (745, 744, 274, 268), (268, 274, 272, 266), (778, 777, 271, 265), (265, 271, 270, 264), (810, 809, 269, 263), (746, 745, 268, 262), (262, 268, 266, 260), (779, 778, 265, 259), (259, 265, 264, 258), (811, 810, 263, 257), (747, 746, 262, 256), (256, 262, 260, 254), (780, 779, 259, 253), (253, 259, 258, 252), (812, 811, 257, 251), (748, 747, 256, 250), (250, 256, 254, 248), (781, 780, 253, 247), (247, 253, 252, 246), (813, 812, 251, 245), (749, 748, 250, 244), (244, 250, 248, 242), (782, 781, 247, 241), (241, 247, 246, 240), (814, 813, 245, 239), (750, 749, 244, 238), (238, 244, 242, 236), (783, 782, 241, 235), (235, 241, 240, 234), (815, 814, 239, 233), (751, 750, 238, 232), (232, 238, 236, 230), (784, 783, 235, 229), (229, 235, 234, 228), (816, 815, 233, 227), (752, 751, 232, 226), (226, 232, 230, 224), (785, 784, 229, 223), (223, 229, 228, 222), (817, 816, 227, 221), (753, 752, 226, 220), (220, 226, 224, 218), (786, 785, 223, 217), (217, 223, 222, 216), (818, 817, 221, 215), (754, 753, 220, 214), (214, 220, 218, 212), (787, 786, 217, 211), (211, 217, 216, 210), (819, 818, 215, 209), (755, 754, 214, 208), (208, 214, 212, 206), (788, 787, 211, 205), (205, 211, 210, 204), (820, 819, 209, 203), (756, 755, 208, 202), (202, 208, 206, 200), (789, 788, 205, 199), (199, 205, 204, 198), (821, 820, 203, 197), (757, 756, 202, 196), (196, 202, 200, 194), (790, 789, 199, 193), (193, 199, 198, 192), (822, 821, 197, 191), (758, 757, 196, 190), (190, 196, 194, 188), (791, 790, 193, 187), (187, 193, 192, 186), (823, 822, 191, 185), (759, 758, 190, 184), (184, 190, 188, 182), (792, 791, 187, 181), (181, 187, 186, 180), (824, 823, 185, 179), (760, 759, 184, 178), (178, 184, 182, 176), (793, 792, 181, 175), (175, 181, 180, 174), (825, 824, 179, 173), (761, 760, 178, 172), (172, 178, 176, 170), (794, 793, 175, 169), (169, 175, 174, 168), (826, 825, 173, 167), (762, 761, 172, 166), (166, 172, 170, 164), (795, 794, 169, 163), (163, 169, 168, 162), (827, 826, 167, 161), (763, 762, 166, 160), (160, 166, 164, 158), (796, 795, 163, 157), (157, 163, 162, 156), (828, 827, 161, 155), (764, 763, 160, 154), (154, 160, 158, 152), (797, 796, 157, 151), (151, 157, 156, 150), (829, 828, 155, 149), (765, 764, 154, 148), (148, 154, 152, 146), (798, 797, 151, 145), (145, 151, 150, 144), (830, 829, 149, 143), (766, 765, 148, 142), (142, 148, 146, 140), (799, 798, 145, 139), (139, 145, 144, 138), (831, 830, 143, 137), (767, 766, 142, 136), (136, 142, 140, 134), (769, 799, 139, 130), (130, 139, 138, 131), (801, 831, 137, 132), (737, 767, 136, 133), (133, 136, 134, 129), (928, 129, 134, 929), (672, 673, 322, 447), (704, 705, 323, 446), (446, 323, 321, 444), (674, 672, 447, 443), (706, 704, 446, 442), (442, 446, 444, 440), (675, 674, 443, 439), (707, 706, 442, 438), (438, 442, 440, 436), (676, 675, 439, 435), (708, 707, 438, 434), (434, 438, 436, 432), (677, 676, 435, 431), (709, 708, 434, 430), (430, 434, 432, 428), (678, 677, 431, 427), (710, 709, 430, 426), (426, 430, 428, 424), (679, 678, 427, 423), (711, 710, 426, 422), (422, 426, 424, 420), (680, 679, 423, 419), (712, 711, 422, 418), (418, 422, 420, 416), (681, 680, 419, 415), (713, 712, 418, 414), (414, 418, 416, 412), (682, 681, 415, 411), (714, 713, 414, 410), (410, 414, 412, 408), (683, 682, 411, 407), (715, 714, 410, 406), (406, 410, 408, 404), (684, 683, 407, 403), (716, 715, 406, 402), (402, 406, 404, 400), (685, 684, 403, 399), (717, 716, 402, 398), (398, 402, 400, 396), (686, 685, 399, 395), (718, 717, 398, 394), (394, 398, 396, 392), (687, 686, 395, 391), (719, 718, 394, 390), (390, 394, 392, 388), (688, 687, 391, 387), (720, 719, 390, 386), (386, 390, 388, 384), (689, 688, 387, 383), (721, 720, 386, 382), (382, 386, 384, 380), (690, 689, 383, 379), (722, 721, 382, 378), (378, 382, 380, 376), (691, 690, 379, 375), (723, 722, 378, 374), (374, 378, 376, 372), (692, 691, 375, 371), (724, 723, 374, 370), (370, 374, 372, 368), (693, 692, 371, 367), (725, 724, 370, 366), (366, 370, 368, 364), (694, 693, 367, 363), (726, 725, 366, 362), (362, 366, 364, 360), (695, 694, 363, 359), (727, 726, 362, 358), (358, 362, 360, 356), (696, 695, 359, 355), (728, 727, 358, 354), (354, 358, 356, 352), (697, 696, 355, 351), (729, 728, 354, 350), (350, 354, 352, 348), (698, 697, 351, 347), (730, 729, 350, 346), (346, 350, 348, 344), (699, 698, 347, 343), (731, 730, 346, 342), (342, 346, 344, 340), (700, 699, 343, 339), (732, 731, 342, 338), (338, 342, 340, 336), (701, 700, 339, 335), (733, 732, 338, 334), (334, 338, 336, 332), (702, 701, 335, 331), (734, 733, 334, 330), (330, 334, 332, 328), (703, 702, 331, 327), (735, 734, 330, 326), (326, 330, 328, 324), (673, 703, 327, 322), (705, 735, 326, 323), (323, 326, 324, 321), (864, 321, 324, 865), (573, 448, 450, 575), (575, 450, 451, 574), (574, 451, 449, 572), (569, 573, 575, 571), (571, 575, 574, 570), (570, 574, 572, 568), (565, 569, 571, 567), (567, 571, 570, 566), (566, 570, 568, 564), (561, 565, 567, 563), (563, 567, 566, 562), (562, 566, 564, 560), (557, 561, 563, 559), (559, 563, 562, 558), (558, 562, 560, 556), (553, 557, 559, 555), (555, 559, 558, 554), (554, 558, 556, 552), (549, 553, 555, 551), (551, 555, 554, 550), (550, 554, 552, 548), (545, 549, 551, 547), (547, 551, 550, 546), (546, 550, 548, 544), (541, 545, 547, 543), (543, 547, 546, 542), (542, 546, 544, 540), (537, 541, 543, 539), (539, 543, 542, 538), (538, 542, 540, 536), (533, 537, 539, 535), (535, 539, 538, 534), (534, 538, 536, 532), (529, 533, 535, 531), (531, 535, 534, 530), (530, 534, 532, 528), (525, 529, 531, 527), (527, 531, 530, 526), (526, 530, 528, 524), (521, 525, 527, 523), (523, 527, 526, 522), (522, 526, 524, 520), (517, 521, 523, 519), (519, 523, 522, 518), (518, 522, 520, 516), (513, 517, 519, 515), (515, 519, 518, 514), (514, 518, 516, 512), (509, 513, 515, 511), (511, 515, 514, 510), (510, 514, 512, 508), (505, 509, 511, 507), (507, 511, 510, 506), (506, 510, 508, 504), (501, 505, 507, 503), (503, 507, 506, 502), (502, 506, 504, 500), (497, 501, 503, 499), (499, 503, 502, 498), (498, 502, 500, 496), (493, 497, 499, 495), (495, 499, 498, 494), (494, 498, 496, 492), (489, 493, 495, 491), (491, 495, 494, 490), (490, 494, 492, 488), (485, 489, 491, 487), (487, 491, 490, 486), (486, 490, 488, 484), (481, 485, 487, 483), (483, 487, 486, 482), (482, 486, 484, 480), (477, 481, 483, 479), (479, 483, 482, 478), (478, 482, 480, 476), (473, 477, 479, 475), (475, 479, 478, 474), (474, 478, 476, 472), (469, 473, 475, 471), (471, 475, 474, 470), (470, 474, 472, 468), (465, 469, 471, 467), (467, 471, 470, 466), (466, 470, 468, 464), (461, 465, 467, 463), (463, 467, 466, 462), (462, 466, 464, 460), (457, 461, 463, 459), (459, 463, 462, 458), (458, 462, 460, 456), (453, 457, 459, 455), (455, 459, 458, 454), (454, 458, 456, 452), (448, 453, 455, 450), (450, 455, 454, 451), (451, 454, 452, 449), (573, 607, 577, 448), (1, 3, 576, 577), (3, 5, 578, 576), (5, 7, 579, 578), (7, 9, 580, 579), (9, 11, 581, 580), (11, 13, 582, 581), (13, 15, 583, 582), (15, 17, 584, 583), (17, 19, 585, 584), (19, 21, 586, 585), (21, 23, 587, 586), (23, 25, 588, 587), (25, 27, 589, 588), (27, 29, 590, 589), (29, 31, 591, 590), (31, 33, 592, 591), (33, 35, 593, 592), (35, 37, 594, 593), (37, 39, 595, 594), (39, 41, 596, 595), (41, 43, 597, 596), (43, 45, 598, 597), (45, 47, 599, 598), (47, 49, 600, 599), (49, 51, 601, 600), (51, 53, 602, 601), (53, 55, 603, 602), (55, 57, 604, 603), (57, 59, 605, 604), (59, 61, 606, 605), (61, 63, 607, 606), (63, 1, 577, 607), (2, 0, 608, 609), (4, 2, 609, 610), (6, 4, 610, 611), (8, 6, 611, 612), (10, 8, 612, 613), (12, 10, 613, 614), (14, 12, 614, 615), (16, 14, 615, 616), (18, 16, 616, 617), (20, 18, 617, 618), (22, 20, 618, 619), (24, 22, 619, 620), (26, 24, 620, 621), (28, 26, 621, 622), (30, 28, 622, 623), (32, 30, 623, 624), (34, 32, 624, 625), (36, 34, 625, 626), (38, 36, 626, 627), (40, 38, 627, 628), (42, 40, 628, 629), (44, 42, 629, 630), (46, 44, 630, 631), (48, 46, 631, 632), (50, 48, 632, 633), (52, 50, 633, 634), (54, 52, 634, 635), (56, 54, 635, 636), (58, 56, 636, 637), (60, 58, 637, 638), (62, 60, 638, 639), (0, 62, 639, 608), (445, 642, 640, 320), (329, 643, 644, 333), (333, 644, 645, 337), (337, 645, 646, 341), (341, 646, 647, 345), (345, 647, 648, 349), (349, 648, 649, 353), (353, 649, 650, 357), (357, 650, 651, 361), (361, 651, 652, 365), (365, 652, 653, 369), (369, 653, 654, 373), (373, 654, 655, 377), (377, 655, 656, 381), (381, 656, 657, 385), (385, 657, 658, 389), (389, 658, 659, 393), (393, 659, 660, 397), (397, 660, 661, 401), (401, 661, 662, 405), (405, 662, 663, 409), (409, 663, 664, 413), (413, 664, 665, 417), (417, 665, 666, 421), (421, 666, 667, 425), (425, 667, 668, 429), (429, 668, 669, 433), (433, 669, 670, 437), (437, 670, 671, 441), (441, 671, 642, 445), (325, 641, 643, 329), (320, 640, 641, 325), (320, 325, 703, 673), (325, 329, 702, 703), (329, 333, 701, 702), (333, 337, 700, 701), (337, 341, 699, 700), (341, 345, 698, 699), (345, 349, 697, 698), (349, 353, 696, 697), (353, 357, 695, 696), (357, 361, 694, 695), (361, 365, 693, 694), (365, 369, 692, 693), (369, 373, 691, 692), (373, 377, 690, 691), (377, 381, 689, 690), (381, 385, 688, 689), (385, 389, 687, 688), (389, 393, 686, 687), (393, 397, 685, 686), (397, 401, 684, 685), (401, 405, 683, 684), (405, 409, 682, 683), (409, 413, 681, 682), (413, 417, 680, 681), (417, 421, 679, 680), (421, 425, 678, 679), (425, 429, 677, 678), (429, 433, 676, 677), (433, 437, 675, 676), (437, 441, 674, 675), (441, 445, 672, 674), (445, 320, 673, 672), (322, 327, 735, 705), (327, 331, 734, 735), (331, 335, 733, 734), (335, 339, 732, 733), (339, 343, 731, 732), (343, 347, 730, 731), (347, 351, 729, 730), (351, 355, 728, 729), (355, 359, 727, 728), (359, 363, 726, 727), (363, 367, 725, 726), (367, 371, 724, 725), (371, 375, 723, 724), (375, 379, 722, 723), (379, 383, 721, 722), (383, 387, 720, 721), (387, 391, 719, 720), (391, 395, 718, 719), (395, 399, 717, 718), (399, 403, 716, 717), (403, 407, 715, 716), (407, 411, 714, 715), (411, 415, 713, 714), (415, 419, 712, 713), (419, 423, 711, 712), (423, 427, 710, 711), (427, 431, 709, 710), (431, 435, 708, 709), (435, 439, 707, 708), (439, 443, 706, 707), (443, 447, 704, 706), (447, 322, 705, 704), (132, 137, 767, 737), (137, 143, 766, 767), (143, 149, 765, 766), (149, 155, 764, 765), (155, 161, 763, 764), (161, 167, 762, 763), (167, 173, 761, 762), (173, 179, 760, 761), (179, 185, 759, 760), (185, 191, 758, 759), (191, 197, 757, 758), (197, 203, 756, 757), (203, 209, 755, 756), (209, 215, 754, 755), (215, 221, 753, 754), (221, 227, 752, 753), (227, 233, 751, 752), (233, 239, 750, 751), (239, 245, 749, 750), (245, 251, 748, 749), (251, 257, 747, 748), (257, 263, 746, 747), (263, 269, 745, 746), (269, 275, 744, 745), (275, 281, 743, 744), (281, 287, 742, 743), (287, 293, 741, 742), (293, 299, 740, 741), (299, 305, 739, 740), (305, 311, 738, 739), (311, 317, 736, 738), (317, 132, 737, 736), (128, 135, 799, 769), (135, 141, 798, 799), (141, 147, 797, 798), (147, 153, 796, 797), (153, 159, 795, 796), (159, 165, 794, 795), (165, 171, 793, 794), (171, 177, 792, 793), (177, 183, 791, 792), (183, 189, 790, 791), (189, 195, 789, 790), (195, 201, 788, 789), (201, 207, 787, 788), (207, 213, 786, 787), (213, 219, 785, 786), (219, 225, 784, 785), (225, 231, 783, 784), (231, 237, 782, 783), (237, 243, 781, 782), (243, 249, 780, 781), (249, 255, 779, 780), (255, 261, 778, 779), (261, 267, 777, 778), (267, 273, 776, 777), (273, 279, 775, 776), (279, 285, 774, 775), (285, 291, 773, 774), (291, 297, 772, 773), (297, 303, 771, 772), (303, 309, 770, 771), (309, 315, 768, 770), (315, 128, 769, 768), (131, 138, 831, 801), (138, 144, 830, 831), (144, 150, 829, 830), (150, 156, 828, 829), (156, 162, 827, 828), (162, 168, 826, 827), (168, 174, 825, 826), (174, 180, 824, 825), (180, 186, 823, 824), (186, 192, 822, 823), (192, 198, 821, 822), (198, 204, 820, 821), (204, 210, 819, 820), (210, 216, 818, 819), (216, 222, 817, 818), (222, 228, 816, 817), (228, 234, 815, 816), (234, 240, 814, 815), (240, 246, 813, 814), (246, 252, 812, 813), (252, 258, 811, 812), (258, 264, 810, 811), (264, 270, 809, 810), (270, 276, 808, 809), (276, 282, 807, 808), (282, 288, 806, 807), (288, 294, 805, 806), (294, 300, 804, 805), (300, 306, 803, 804), (306, 312, 802, 803), (312, 318, 800, 802), (318, 131, 801, 800), (315, 834, 832, 128), (135, 833, 835, 141), (141, 835, 836, 147), (147, 836, 837, 153), (153, 837, 838, 159), (159, 838, 839, 165), (165, 839, 840, 171), (171, 840, 841, 177), (177, 841, 842, 183), (183, 842, 843, 189), (189, 843, 844, 195), (195, 844, 845, 201), (201, 845, 846, 207), (207, 846, 847, 213), (213, 847, 848, 219), (219, 848, 849, 225), (225, 849, 850, 231), (231, 850, 851, 237), (237, 851, 852, 243), (243, 852, 853, 249), (249, 853, 854, 255), (255, 854, 855, 261), (261, 855, 856, 267), (267, 856, 857, 273), (273, 857, 858, 279), (279, 858, 859, 285), (285, 859, 860, 291), (291, 860, 861, 297), (297, 861, 862, 303), (303, 862, 863, 309), (309, 863, 834, 315), (128, 832, 833, 135), (64, 864, 865, 67), (127, 866, 864, 64), (67, 865, 867, 69), (69, 867, 868, 71), (71, 868, 869, 73), (73, 869, 870, 75), (75, 870, 871, 77), (77, 871, 872, 79), (79, 872, 873, 81), (81, 873, 874, 83), (83, 874, 875, 85), (85, 875, 876, 87), (87, 876, 877, 89), (89, 877, 878, 91), (91, 878, 879, 93), (93, 879, 880, 95), (95, 880, 881, 97), (97, 881, 882, 99), (99, 882, 883, 101), (101, 883, 884, 103), (103, 884, 885, 105), (105, 885, 886, 107), (107, 886, 887, 109), (109, 887, 888, 111), (111, 888, 889, 113), (113, 889, 890, 115), (115, 890, 891, 117), (117, 891, 892, 119), (119, 892, 893, 121), (121, 893, 894, 123), (123, 894, 895, 125), (125, 895, 866, 127), (65, 896, 897, 66), (124, 927, 898, 126), (122, 926, 927, 124), (120, 925, 926, 122), (118, 924, 925, 120), (116, 923, 924, 118), (114, 922, 923, 116), (112, 921, 922, 114), (110, 920, 921, 112), (108, 919, 920, 110), (106, 918, 919, 108), (104, 917, 918, 106), (102, 916, 917, 104), (100, 915, 916, 102), (98, 914, 915, 100), (96, 913, 914, 98), (94, 912, 913, 96), (92, 911, 912, 94), (90, 910, 911, 92), (88, 909, 910, 90), (86, 908, 909, 88), (84, 907, 908, 86), (82, 906, 907, 84), (80, 905, 906, 82), (78, 904, 905, 80), (76, 903, 904, 78), (74, 902, 903, 76), (72, 901, 902, 74), (70, 900, 901, 72), (68, 899, 900, 70), (66, 897, 899, 68), (126, 898, 896, 65), (608, 928, 929, 609), (639, 930, 928, 608), (610, 931, 932, 611), (611, 932, 933, 612), (612, 933, 934, 613), (613, 934, 935, 614), (614, 935, 936, 615), (615, 936, 937, 616), (616, 937, 938, 617), (617, 938, 939, 618), (618, 939, 940, 619), (619, 940, 941, 620), (620, 941, 942, 621), (621, 942, 943, 622), (622, 943, 944, 623), (623, 944, 945, 624), (624, 945, 946, 625), (625, 946, 947, 626), (626, 947, 948, 627), (627, 948, 949, 628), (628, 949, 950, 629), (629, 950, 951, 630), (630, 951, 952, 631), (631, 952, 953, 632), (632, 953, 954, 633), (633, 954, 955, 634), (634, 955, 956, 635), (635, 956, 957, 636), (636, 957, 958, 637), (637, 958, 959, 638), (638, 959, 930, 639), (609, 929, 931, 610)])
me_cylinder.polygons.foreach_set('use_smooth', [True] * 930)
me_cylinder.use_remesh_preserve_volume = False
me_cylinder.use_remesh_preserve_attributes = False
me_cylinder.use_mirror_vertex_groups = False
me_cylinder.update()

# ---- objects
ob_chess_piece_base = bpy.data.objects.new('chess piece base', me_cylinder)
ob_lamp = bpy.data.objects.new('Lamp', light_lamp)
ob_camera = bpy.data.objects.new('Camera', cam_camera)

# ---- transforms, parenting, visibility, modifiers, constraints
ob_chess_piece_base.location = (0.0, 0.0, 1.0)
ob_chess_piece_base.lineart.crease_threshold = 0.0
ob_lamp.location = (4.076, 1.005, 5.904)
ob_lamp.rotation_euler = (0.6503, 0.05522, 1.866)
ob_lamp.lock_rotations_4d = False
ob_lamp.empty_display_type = 'ARROWS'
ob_lamp.color = (0.0, 0.0, 0.0, 0.0)
ob_lamp.lineart.crease_threshold = 0.0
ob_camera.location = (7.481, -6.508, 5.344)
ob_camera.rotation_euler = (1.109, 0.0, 0.8149)
ob_camera.lock_rotations_4d = False
ob_camera.empty_display_type = 'ARROWS'
ob_camera.color = (0.0, 0.0, 0.0, 0.0)
ob_camera.display_type = 'WIRE'
ob_camera.lineart.crease_threshold = 0.0

# ---- collection membership
col_collection_1.objects.link(ob_chess_piece_base)
col_collection_1.objects.link(ob_lamp)
col_collection_1.objects.link(ob_camera)

# ---- scene / render settings (as saved in the file)
scene.camera = ob_camera
scene.frame_start = 1; scene.frame_end = 250; scene.frame_set(15)
scene.render.engine = 'BLENDER_EEVEE_NEXT'
scene.render.resolution_percentage = 50
scene.render.dither_intensity = 0.0
scene.cycles.use_denoising = False
scene.cycles.samples = 128
scene.cycles.sampling_pattern = 'TABULATED_SOBOL'
scene.cycles.use_adaptive_sampling = False
scene.cycles.use_light_tree = False
scene.cycles.blur_glossy = 0.0
scene.cycles.sample_clamp_indirect = 0.0
scene.view_settings.view_transform = 'Standard'
bpy.context.view_layer.update()
